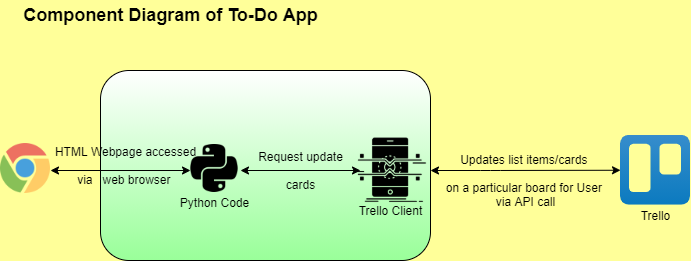

The diagram above was exported from draw.io. Its source (the exported page's mxGraphModel, read from the mxfile embedded in the PNG):
<mxGraphModel dx="868" dy="492" grid="1" gridSize="10" guides="1" tooltips="1" connect="1" arrows="1" fold="1" page="1" pageScale="1" pageWidth="850" pageHeight="1100" background="#FFFF99" math="0" shadow="0">
  <root>
    <mxCell id="2_qwq6Fk63uuNA7pfmMs-0" />
    <mxCell id="2_qwq6Fk63uuNA7pfmMs-1" parent="2_qwq6Fk63uuNA7pfmMs-0" />
    <mxCell id="ry7DQcK05oNB8UQXkIKw-0" value="" style="rounded=1;whiteSpace=wrap;html=1;gradientColor=#99FF99;" parent="2_qwq6Fk63uuNA7pfmMs-1" vertex="1">
      <mxGeometry x="115" y="90" width="330" height="190" as="geometry" />
    </mxCell>
    <mxCell id="ry7DQcK05oNB8UQXkIKw-1" value="" style="shape=image;html=1;verticalAlign=top;verticalLabelPosition=bottom;labelBackgroundColor=#ffffff;imageAspect=0;aspect=fixed;image=https://cdn1.iconfinder.com/data/icons/social-media-logos-7/64/chrome-128.png" parent="2_qwq6Fk63uuNA7pfmMs-1" vertex="1">
      <mxGeometry x="15" y="163" width="50" height="50" as="geometry" />
    </mxCell>
    <mxCell id="ry7DQcK05oNB8UQXkIKw-2" value="" style="shape=image;html=1;verticalAlign=top;verticalLabelPosition=bottom;labelBackgroundColor=#ffffff;imageAspect=0;aspect=fixed;image=https://cdn2.iconfinder.com/data/icons/well-known-1/1024/Python-128.png" parent="2_qwq6Fk63uuNA7pfmMs-1" vertex="1">
      <mxGeometry x="205" y="164" width="48" height="48" as="geometry" />
    </mxCell>
    <mxCell id="ry7DQcK05oNB8UQXkIKw-3" value="" style="image;image=img/lib/atlassian/Trello_Logo.svg;" parent="2_qwq6Fk63uuNA7pfmMs-1" vertex="1">
      <mxGeometry x="635" y="154.75" width="70" height="70" as="geometry" />
    </mxCell>
    <mxCell id="ry7DQcK05oNB8UQXkIKw-4" value="" style="shape=image;html=1;verticalAlign=top;verticalLabelPosition=bottom;labelBackgroundColor=#ffffff;imageAspect=0;aspect=fixed;image=https://cdn1.iconfinder.com/data/icons/competitive-strategy-and-corporate-training/512/595_Api_interface_mobile_phone_smartphone_game_gaming_genres_programing-128.png" parent="2_qwq6Fk63uuNA7pfmMs-1" vertex="1">
      <mxGeometry x="365.5" y="150" width="79.5" height="79.5" as="geometry" />
    </mxCell>
    <mxCell id="ry7DQcK05oNB8UQXkIKw-8" value="" style="endArrow=classic;startArrow=classic;html=1;" parent="2_qwq6Fk63uuNA7pfmMs-1" edge="1">
      <mxGeometry width="50" height="50" relative="1" as="geometry">
        <mxPoint x="255" y="190" as="sourcePoint" />
        <mxPoint x="375" y="190" as="targetPoint" />
      </mxGeometry>
    </mxCell>
    <mxCell id="ry7DQcK05oNB8UQXkIKw-9" value="" style="endArrow=classic;startArrow=classic;html=1;entryX=0;entryY=0.5;entryDx=0;entryDy=0;" parent="2_qwq6Fk63uuNA7pfmMs-1" target="ry7DQcK05oNB8UQXkIKw-3" edge="1">
      <mxGeometry width="50" height="50" relative="1" as="geometry">
        <mxPoint x="445" y="190" as="sourcePoint" />
        <mxPoint x="585" y="190" as="targetPoint" />
        <Array as="points">
          <mxPoint x="505" y="190" />
        </Array>
      </mxGeometry>
    </mxCell>
    <mxCell id="OBdjjwRPk79O_umZFNVC-0" value="&lt;font style=&quot;font-size: 18px&quot;&gt;Component Diagram of To-Do App&lt;/font&gt;" style="text;html=1;resizable=0;autosize=1;align=center;verticalAlign=middle;points=[];fillColor=none;strokeColor=none;rounded=0;fontSize=17;fontStyle=1" parent="2_qwq6Fk63uuNA7pfmMs-1" vertex="1">
      <mxGeometry x="30" y="20" width="310" height="30" as="geometry" />
    </mxCell>
    <mxCell id="OBdjjwRPk79O_umZFNVC-1" value="Trello Client" style="text;html=1;resizable=0;autosize=1;align=center;verticalAlign=middle;points=[];fillColor=none;strokeColor=none;rounded=0;" parent="2_qwq6Fk63uuNA7pfmMs-1" vertex="1">
      <mxGeometry x="365.25" y="220" width="80" height="20" as="geometry" />
    </mxCell>
    <mxCell id="OBdjjwRPk79O_umZFNVC-2" value="Trello" style="text;html=1;resizable=0;autosize=1;align=center;verticalAlign=middle;points=[];fillColor=none;strokeColor=none;rounded=0;" parent="2_qwq6Fk63uuNA7pfmMs-1" vertex="1">
      <mxGeometry x="645" y="224.75" width="50" height="20" as="geometry" />
    </mxCell>
    <mxCell id="OBdjjwRPk79O_umZFNVC-3" value="HTML Webpage accessed&lt;br&gt;&lt;br&gt;via&amp;nbsp; &amp;nbsp;web browser&amp;nbsp;" style="text;html=1;resizable=0;autosize=1;align=center;verticalAlign=middle;points=[];fillColor=none;strokeColor=none;rounded=0;" parent="2_qwq6Fk63uuNA7pfmMs-1" vertex="1">
      <mxGeometry x="60" y="160" width="160" height="50" as="geometry" />
    </mxCell>
    <mxCell id="31KHD6ocF4sH1FI6ppxR-0" value="Updates list items/cards &lt;br&gt;&lt;br&gt;on a particular board for User&amp;nbsp;&lt;br&gt;via API call" style="text;html=1;resizable=0;autosize=1;align=center;verticalAlign=middle;points=[];fillColor=none;strokeColor=none;rounded=0;" parent="2_qwq6Fk63uuNA7pfmMs-1" vertex="1">
      <mxGeometry x="455" y="169.5" width="170" height="60" as="geometry" />
    </mxCell>
    <mxCell id="31KHD6ocF4sH1FI6ppxR-1" value="Python Code" style="text;html=1;resizable=0;autosize=1;align=center;verticalAlign=middle;points=[];fillColor=none;strokeColor=none;rounded=0;" parent="2_qwq6Fk63uuNA7pfmMs-1" vertex="1">
      <mxGeometry x="189" y="212" width="80" height="20" as="geometry" />
    </mxCell>
    <mxCell id="31KHD6ocF4sH1FI6ppxR-3" value="Request update&lt;br&gt;&lt;br&gt;cards" style="text;html=1;resizable=0;autosize=1;align=center;verticalAlign=middle;points=[];fillColor=none;strokeColor=none;rounded=0;" parent="2_qwq6Fk63uuNA7pfmMs-1" vertex="1">
      <mxGeometry x="265" y="164.75" width="100" height="50" as="geometry" />
    </mxCell>
    <mxCell id="mFaU3hZdIu292MuGy4vv-1" value="" style="endArrow=classic;startArrow=classic;html=1;" edge="1" parent="2_qwq6Fk63uuNA7pfmMs-1">
      <mxGeometry width="50" height="50" relative="1" as="geometry">
        <mxPoint x="65" y="190" as="sourcePoint" />
        <mxPoint x="205" y="190" as="targetPoint" />
      </mxGeometry>
    </mxCell>
  </root>
</mxGraphModel>